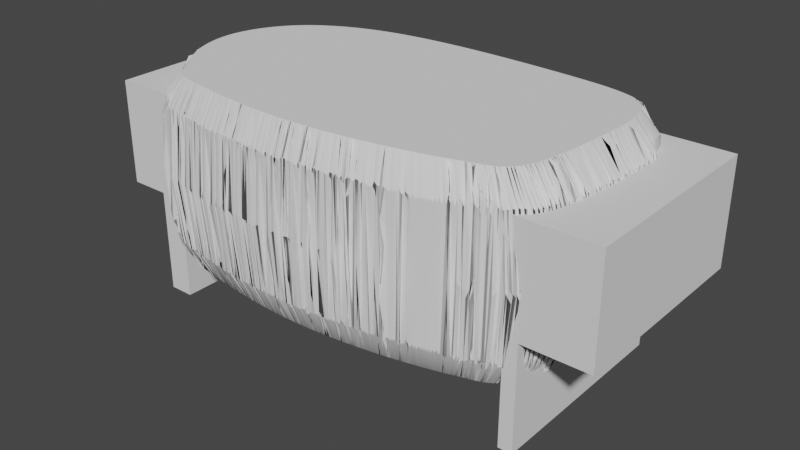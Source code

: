 # Source: Mountain.blend  (saved by Blender 3.5.10; exported with 4.5.12 LTS)
import bpy
from mathutils import Matrix  # noqa: F401  (used for matrix-valued properties, if any)

bpy.ops.wm.read_factory_settings(use_empty=True)
scene = bpy.context.scene
scene.name = 'Scene'

# ---- collections
col_collection = bpy.data.collections.new('Collection'); scene.collection.children.link(col_collection)

# ---- node groups
ng_auto_smooth = bpy.data.node_groups.new('Auto Smooth', 'GeometryNodeTree')
_s = ng_auto_smooth.interface.new_socket(name='Geometry', in_out='OUTPUT', socket_type='NodeSocketGeometry')
_s = ng_auto_smooth.interface.new_socket(name='Geometry', in_out='INPUT', socket_type='NodeSocketGeometry')
_s = ng_auto_smooth.interface.new_socket(name='Angle', in_out='INPUT', socket_type='NodeSocketFloat')
_s.subtype = 'ANGLE'
_s.min_value = 0.0
_s.max_value = 3.142
ng_auto_smooth.is_modifier = True
_N = ng_auto_smooth.nodes; _L = ng_auto_smooth.links
n0 = _N.new('NodeGroupOutput'); n0.name = 'Group Output'; n0.location = (480, -100)
n1 = _N.new('NodeGroupInput'); n1.name = 'Group Input'; n1.location = (-420, -300)
n2 = _N.new('NodeGroupInput'); n2.name = 'Group Input.001'; n2.location = (-60, -100)
n3 = _N.new('GeometryNodeSetShadeSmooth'); n3.name = 'Set Shade Smooth'; n3.location = (120, -100)
n3.domain = 'EDGE'
n4 = _N.new('GeometryNodeSetShadeSmooth'); n4.name = 'Set Shade Smooth.001'; n4.location = (300, -100)
n5 = _N.new('GeometryNodeInputMeshEdgeAngle'); n5.name = 'Edge Angle'; n5.location = (-420, -220)
n6 = _N.new('GeometryNodeInputEdgeSmooth'); n6.name = 'Is Edge Smooth'; n6.location = (-60, -160)
n7 = _N.new('GeometryNodeInputShadeSmooth'); n7.name = 'Is Face Smooth'; n7.location = (-240, -340)
n8 = _N.new('FunctionNodeBooleanMath'); n8.name = 'Boolean Math'; n8.location = (-60, -220)
n9 = _N.new('FunctionNodeCompare'); n9.name = 'Compare'; n9.location = (-240, -180)
n9.operation = 'LESS_EQUAL'
_L.new(n5.outputs[0], n9.inputs[0])
_L.new(n4.outputs[0], n0.inputs[0])
_L.new(n1.outputs[1], n9.inputs[1])
_L.new(n9.outputs[0], n8.inputs[0])
_L.new(n7.outputs[0], n8.inputs[1])
_L.new(n2.outputs[0], n3.inputs[0])
_L.new(n6.outputs[0], n3.inputs[1])
_L.new(n3.outputs[0], n4.inputs[0])
_L.new(n8.outputs[0], n3.inputs[2])
n0.is_active_output = True

# ---- world
world_world = bpy.data.worlds.new('World'); scene.world = world_world
world_world.use_nodes = True; world_world.node_tree.nodes.clear()
_N = world_world.node_tree.nodes; _L = world_world.node_tree.links
n0 = _N.new('ShaderNodeOutputWorld'); n0.name = 'World Output'; n0.location = (300, 300)
n1 = _N.new('ShaderNodeBackground'); n1.name = 'Background'; n1.location = (10, 300)
n1.inputs[0].default_value = (0.05088, 0.05088, 0.05088, 1.0)
_L.new(n1.outputs[0], n0.inputs[0])
n0.is_active_output = True
world_world.color = (0.05088, 0.05088, 0.05088)
world_world.use_sun_shadow = False
world_world.sun_shadow_jitter_overblur = 0.0

# ---- meshes
me_x = bpy.data.meshes.new('立方体')
me_x.from_pydata([(-23.89, -10.41, -10.55), (-23.89, -10.41, 10.55), (-23.89, -7.639, -10.55), (-23.89, -7.639, 10.55), (17.44, -10.41, -10.55), (17.44, -10.41, 10.55), (17.44, -7.639, -10.55), (17.44, -7.639, 10.55)], [], [(0, 1, 3, 2), (2, 3, 7, 6), (6, 7, 5, 4), (4, 5, 1, 0), (2, 6, 4, 0), (7, 3, 1, 5)])
_uv = me_x.uv_layers.new(name='UVマップ')
_uv.uv.foreach_set('vector', [0.375, 0.0, 0.625, 0.0, 0.625, 0.25, 0.375, 0.25, 0.375, 0.25, 0.625, 0.25, 0.625, 0.5, 0.375, 0.5, 0.375, 0.5, 0.625, 0.5, 0.625, 0.75, 0.375, 0.75, 0.375, 0.75, 0.625, 0.75, 0.625, 1.0, 0.375, 1.0, 0.125, 0.5, 0.375, 0.5, 0.375, 0.75, 0.125, 0.75, 0.625, 0.5, 0.875, 0.5, 0.875, 0.75, 0.625, 0.75])
me_x.update()
me_003 = bpy.data.meshes.new('立方体.003')
me_003.from_pydata([(-23.89, -2.175, -10.55), (-23.89, -2.175, 10.55), (-23.89, 2.866, -10.55), (-23.89, 2.866, 10.55), (17.44, -2.175, -10.55), (17.44, -2.175, 10.55), (17.44, 2.866, -10.55), (17.44, 2.866, 10.55)], [], [(0, 1, 3, 2), (2, 3, 7, 6), (6, 7, 5, 4), (4, 5, 1, 0), (2, 6, 4, 0), (7, 3, 1, 5)])
_uv = me_003.uv_layers.new(name='UVマップ')
_uv.uv.foreach_set('vector', [0.375, 0.0, 0.625, 0.0, 0.625, 0.25, 0.375, 0.25, 0.375, 0.25, 0.625, 0.25, 0.625, 0.5, 0.375, 0.5, 0.375, 0.5, 0.625, 0.5, 0.625, 0.75, 0.375, 0.75, 0.375, 0.75, 0.625, 0.75, 0.625, 1.0, 0.375, 1.0, 0.125, 0.5, 0.375, 0.5, 0.375, 0.75, 0.125, 0.75, 0.625, 0.5, 0.875, 0.5, 0.875, 0.75, 0.625, 0.75])
me_003.update()
me_006 = bpy.data.meshes.new('立方体.006')
me_006.from_pydata([(-23.89, -10.41, -10.55), (-23.89, -10.41, 10.55), (-23.89, 10.41, 10.55), (17.44, -10.41, -10.55), (17.44, -10.41, 10.55), (17.44, 10.41, 10.55), (-23.89, 4.427, -7.313), (-23.89, 4.805, -9.227), (-23.89, 4.523, -8.289), (-23.89, 4.523, -6.338), (-23.89, 5.879, -3.778), (-23.89, 5.262, -10.09), (-23.89, 5.262, -4.536), (-23.89, 5.638, -10.55), (-23.89, 4.805, -5.4), (-23.89, 8.072, -2.544), (-23.89, 7.557, -2.694), (-23.89, 7.105, -2.912), (-23.89, 9.292, -2.359), (-23.89, 9.206, -2.359), (-23.89, 9.126, -2.359), (-23.89, 9.055, -2.359), (-23.89, 8.523, -2.41), (-23.89, 8.997, -2.359), (-23.89, 10.24, -2.41), (-23.89, 9.767, -2.359), (-23.89, 10.41, -2.471), (-23.89, 9.472, -2.359), (-23.89, 9.382, -2.359), (-23.89, 9.558, -2.359), (-23.89, 9.638, -2.359), (-23.89, 9.709, -2.359), (-23.89, 6.629, -3.156), (11.26, 10.41, -2.451), (17.44, 10.41, -2.435), (17.44, 5.232, -4.536), (17.44, 5.853, -3.778), (17.44, 6.609, -3.156), (17.44, 7.515, -2.694), (17.44, 7.43, -2.735), (17.44, 8.404, -2.435), (17.44, 9.333, -2.322), (17.44, 9.319, -2.322), (17.44, 9.308, -2.322), (17.44, 8.489, -2.41), (17.44, 10.28, -2.41), (17.44, 9.456, -2.322), (17.44, 10.34, -2.435), (17.44, 10.36, -2.435), (17.44, 9.382, -2.322), (17.44, 9.365, -2.322), (17.44, 9.399, -2.322), (17.44, 9.416, -2.322), (17.44, 9.432, -2.322), (17.44, 9.445, -2.322), (17.44, 9.348, -2.322), (17.44, 4.391, -7.313), (17.44, 4.487, -8.289), (17.44, 4.487, -6.338), (17.44, 5.232, -10.09), (17.44, 5.608, -10.55), (17.44, 4.771, -9.227), (17.44, 4.771, -5.4)], [], [(13, 0, 1, 2, 26, 24, 25, 31, 30, 29, 27, 28, 18, 19, 20, 21, 23, 22, 15, 16, 17, 32, 10, 12, 14, 9, 6, 8, 7, 11), (26, 2, 5, 34, 33), (48, 34, 5, 4, 3, 60, 59, 61, 57, 56, 58, 62, 35, 36, 37, 39, 38, 40, 44, 43, 42, 41, 55, 50, 49, 51, 52, 53, 54, 46, 45, 47), (3, 4, 1, 0), (3, 0, 13, 60), (5, 2, 1, 4), (56, 6, 9, 58), (57, 8, 6, 56), (61, 7, 8, 57), (17, 39, 37, 32), (59, 11, 7, 61), (36, 10, 32, 37), (13, 11, 59, 60), (35, 12, 10, 36), (62, 14, 12, 35), (58, 9, 14, 62), (15, 40, 38, 16), (39, 17, 16, 38), (23, 43, 44, 22), (40, 15, 22, 44), (43, 23, 21, 42), (42, 21, 20, 41), (41, 20, 19, 55), (55, 19, 18, 50), (50, 18, 28, 49), (49, 28, 27, 51), (51, 27, 29, 52), (52, 29, 30, 53), (53, 30, 31, 54), (54, 31, 25, 46), (46, 25, 24, 45), (45, 24, 26, 33, 48, 47), (33, 34, 48)])
_uv = me_006.uv_layers.new(name='UVマップ')
_uv.uv.foreach_set('vector', [0.375, 0.1927, 0.375, 0.0, 0.625, 0.0, 0.625, 0.25, 0.4707, 0.25, 0.4715, 0.248, 0.472, 0.2423, 0.472, 0.2416, 0.4721, 0.2407, 0.4721, 0.2398, 0.4721, 0.2387, 0.4721, 0.2377, 0.4721, 0.2366, 0.4721, 0.2355, 0.4721, 0.2346, 0.472, 0.2337, 0.472, 0.233, 0.4715, 0.2274, 0.4699, 0.2219, 0.4681, 0.2157, 0.4655, 0.2103, 0.4626, 0.2046, 0.4552, 0.1956, 0.4463, 0.1882, 0.436, 0.1827, 0.4249, 0.1793, 0.4133, 0.1782, 0.4018, 0.1793, 0.3907, 0.1827, 0.3804, 0.1882, 0.4707, 0.25, 0.625, 0.25, 0.625, 0.5, 0.4711, 0.5, 0.471, 0.4626, 0.4712, 0.5006, 0.4711, 0.5, 0.625, 0.5, 0.625, 0.75, 0.375, 0.75, 0.375, 0.5577, 0.3804, 0.5622, 0.3907, 0.5677, 0.4018, 0.5711, 0.4133, 0.5723, 0.4249, 0.5711, 0.436, 0.5677, 0.4463, 0.5622, 0.4552, 0.5547, 0.4626, 0.5456, 0.4676, 0.5358, 0.4681, 0.5348, 0.4712, 0.5241, 0.4715, 0.5231, 0.4725, 0.5132, 0.4725, 0.5131, 0.4725, 0.5129, 0.4725, 0.5127, 0.4725, 0.5125, 0.4725, 0.5123, 0.4725, 0.5121, 0.4725, 0.5119, 0.4725, 0.5117, 0.4725, 0.5116, 0.4725, 0.5114, 0.4715, 0.5016, 0.4712, 0.5008, 0.375, 0.75, 0.625, 0.75, 0.625, 1.0, 0.375, 1.0, 0.375, 0.75, 0.125, 0.75, 0.125, 0.5573, 0.375, 0.5577, 0.625, 0.5, 0.875, 0.5, 0.875, 0.75, 0.625, 0.75, 0.4971, 0.5, 0.4852, 0.5, 0.4852, 0.5625, 0.4971, 0.5625, 0.4971, 0.4375, 0.4852, 0.4375, 0.4852, 0.5, 0.4971, 0.5, 0.4971, 0.375, 0.4852, 0.375, 0.4852, 0.4375, 0.4971, 0.4375, 0.4688, 0.8455, 0.4688, 0.8695, 0.4971, 0.8125, 0.4852, 0.8125, 0.4971, 0.3125, 0.4852, 0.3125, 0.4852, 0.375, 0.4971, 0.375, 0.4971, 0.75, 0.4852, 0.75, 0.4852, 0.8125, 0.4971, 0.8125, 0.4852, 0.2744, 0.4852, 0.3125, 0.4971, 0.3125, 0.4971, 0.2746, 0.4971, 0.6875, 0.4852, 0.6875, 0.4852, 0.75, 0.4971, 0.75, 0.4971, 0.625, 0.4852, 0.625, 0.4852, 0.6875, 0.4971, 0.6875, 0.4971, 0.5625, 0.4852, 0.5625, 0.4852, 0.625, 0.4971, 0.625, 0.4375, 0.908, 0.4375, 0.932, 0.466, 0.875, 0.454, 0.875, 0.4688, 0.8695, 0.4688, 0.8455, 0.454, 0.875, 0.466, 0.875, 0.4145, 0.9704, 0.4204, 0.9943, 0.4347, 0.9375, 0.4227, 0.9375, 0.4375, 0.932, 0.4375, 0.908, 0.4227, 0.9375, 0.4347, 0.9375, 0.3921, 0.9943, 0.398, 0.9704, 0.3832, 0.9704, 0.3892, 0.9943, 0.3608, 0.9943, 0.3668, 0.9704, 0.352, 0.9704, 0.3579, 0.9943, 0.3296, 0.9943, 0.3355, 0.9704, 0.3207, 0.9705, 0.3267, 0.9943, 0.2983, 0.9943, 0.3043, 0.9705, 0.2895, 0.9705, 0.2954, 0.9943, 0.2671, 0.9943, 0.273, 0.9705, 0.2582, 0.9705, 0.2642, 0.9943, 0.2358, 0.9943, 0.2418, 0.9705, 0.227, 0.9705, 0.2329, 0.9943, 0.2046, 0.9943, 0.2105, 0.9705, 0.1957, 0.9705, 0.2017, 0.9943, 0.1733, 0.9943, 0.1793, 0.9705, 0.1645, 0.9704, 0.1704, 0.9943, 0.1421, 0.9943, 0.148, 0.9704, 0.1332, 0.9704, 0.1392, 0.9943, 0.1108, 0.9943, 0.1168, 0.9704, 0.102, 0.9704, 0.1079, 0.9943, 0.07956, 0.9943, 0.08554, 0.9704, 0.07726, 0.9375, 0.06526, 0.9375, 0.06526, 0.9375, 0.07726, 0.9375, 0.07174, 0.9265, 0.0625, 0.9284, 0.0625, 0.932, 0.06302, 0.933, 0.0625, 0.9284, 0.0609, 0.9288, 0.0625, 0.932])
me_006.update()
me_007 = bpy.data.meshes.new('立方体.007')
me_007.from_pydata([(-23.89, -10.41, 10.55), (-23.89, 10.41, -10.55), (-23.89, 10.41, 10.55), (17.44, -10.41, 10.55), (17.44, 10.41, -10.55), (17.44, 10.41, 10.55), (-23.89, -6.75, -1.96), (-23.89, -6.824, -1.96), (-23.89, -6.889, -1.96), (-23.89, -6.943, -1.96), (-23.89, -6.983, -1.96), (-23.89, -7.519, -2.014), (-23.89, -5.227, -2.139), (-23.89, -5.276, -2.138), (-23.89, -4.69, -2.299), (-23.89, -5.216, -2.139), (-23.89, -3.833, -2.761), (-23.89, -6.504, -1.96), (-23.89, -6.587, -1.96), (-23.89, -6.424, -1.96), (-23.89, -6.35, -1.96), (-23.89, -6.285, -1.96), (-23.89, -6.231, -1.96), (-23.89, -6.191, -1.96), (-23.89, -5.655, -2.014), (-23.89, -6.67, -1.96), (-23.89, -3.081, -10.45), (-23.89, -3.196, -10.55), (-23.89, -3.081, -3.383), (-23.89, -2.006, -8.831), (-23.89, -2.006, -5.005), (-23.89, -1.629, -6.918), (-23.89, -1.724, -7.894), (-23.89, -1.724, -5.943), (-23.89, -2.465, -9.696), (-23.89, -2.465, -4.14), (17.44, -7.569, -2.022), (17.44, -6.587, -1.921), (17.44, -6.593, -1.921), (17.44, -6.598, -1.921), (17.44, -6.603, -1.921), (17.44, -6.608, -1.921), (17.44, -6.611, -1.921), (17.44, -6.614, -1.921), (17.44, -7.542, -2.014), (17.44, -6.581, -1.921), (17.44, -6.576, -1.921), (17.44, -6.571, -1.921), (17.44, -6.566, -1.921), (17.44, -6.563, -1.921), (17.44, -6.56, -1.921), (17.44, -5.632, -2.014), (17.44, -5.608, -2.022), (17.44, -5.604, -2.022), (17.44, -4.675, -2.299), (17.44, -5.585, -2.023), (17.44, -3.053, -10.45), (17.44, -3.17, -10.55), (17.44, -3.053, -3.383), (17.44, -3.811, -2.761), (17.44, -1.97, -5.005), (17.44, -1.59, -6.918), (17.44, -1.686, -7.894), (17.44, -1.686, -5.943), (17.44, -2.432, -9.696), (17.44, -1.97, -8.831), (17.44, -2.432, -4.14), (-23.89, -10.41, -0.1185), (-23.89, -10.17, -0.1921), (-23.89, -9.31, -0.6541), (-23.89, -8.558, -1.276), (-23.89, -7.942, -2.034), (-23.89, -7.895, -2.124), (17.44, -10.41, -0.1139), (17.44, -10.15, -0.1921), (17.44, -9.288, -0.6541), (17.44, -8.531, -1.276), (17.44, -7.868, -2.111), (17.44, -7.909, -2.034), (-17.75, -7.891, -2.121)], [], [(67, 0, 2, 1, 27, 26, 34, 29, 32, 31, 33, 30, 35, 28, 16, 14, 15, 12, 13, 24, 23, 22, 21, 20, 19, 17, 18, 25, 6, 7, 8, 9, 10, 11, 72, 71, 70, 69, 68), (1, 2, 5, 4), (78, 77, 36, 44, 43, 42, 41, 40, 39, 38, 37, 45, 46, 47, 48, 49, 50, 51, 52, 53, 55, 54, 59, 58, 66, 60, 63, 61, 62, 65, 64, 56, 57, 4, 5, 3, 73, 74, 75, 76), (73, 3, 0, 67), (27, 1, 4, 57), (5, 2, 0, 3), (79, 36, 77), (10, 43, 44, 11), (72, 11, 44, 36, 79), (43, 10, 9, 42), (42, 9, 8, 41), (41, 8, 7, 40), (40, 7, 6, 39), (39, 6, 25, 38), (38, 25, 18, 37), (37, 18, 17, 45), (45, 17, 19, 46), (46, 19, 20, 47), (47, 20, 21, 48), (48, 21, 22, 49), (49, 22, 23, 50), (50, 23, 24, 51), (51, 24, 13, 12, 53, 52), (31, 32, 62, 61), (55, 53, 12, 15, 14, 54), (32, 29, 65, 62), (54, 14, 16, 59), (29, 34, 64, 65), (59, 16, 28, 58), (34, 26, 56, 64), (28, 35, 66, 58), (57, 56, 26, 27), (35, 30, 60, 66), (30, 33, 63, 60), (33, 31, 61, 63), (67, 68, 74, 73), (69, 75, 74, 68), (75, 69, 70, 76), (70, 71, 78, 76), (79, 77, 78, 71, 72)])
_uv = me_007.uv_layers.new(name='UVマップ')
_uv.uv.foreach_set('vector', [0.4986, 0.0, 0.625, 0.0, 0.625, 0.25, 0.375, 0.25, 0.375, 0.08662, 0.3761, 0.088, 0.3851, 0.0954, 0.3954, 0.1009, 0.4065, 0.1043, 0.418, 0.1054, 0.4296, 0.1043, 0.4407, 0.1009, 0.4509, 0.0954, 0.4599, 0.088, 0.4673, 0.07898, 0.4728, 0.06868, 0.4747, 0.06237, 0.4747, 0.06223, 0.4747, 0.06164, 0.4761, 0.0571, 0.4768, 0.05066, 0.4768, 0.05017, 0.4768, 0.04953, 0.4768, 0.04875, 0.4768, 0.04786, 0.4768, 0.0469, 0.4768, 0.0459, 0.4768, 0.0449, 0.4768, 0.04394, 0.4768, 0.04306, 0.4768, 0.04227, 0.4768, 0.04163, 0.4768, 0.04115, 0.4761, 0.03471, 0.4748, 0.0302, 0.4759, 0.02963, 0.4849, 0.02223, 0.4922, 0.01321, 0.4977, 0.002913, 0.375, 0.25, 0.625, 0.25, 0.625, 0.5, 0.375, 0.5, 0.4759, 0.72, 0.475, 0.7195, 0.476, 0.7159, 0.4761, 0.7156, 0.4772, 0.7044, 0.4772, 0.7044, 0.4772, 0.7043, 0.4772, 0.7043, 0.4772, 0.7042, 0.4772, 0.7042, 0.4772, 0.7041, 0.4772, 0.704, 0.4772, 0.704, 0.4772, 0.7039, 0.4772, 0.7039, 0.4772, 0.7038, 0.4772, 0.7038, 0.4761, 0.6926, 0.476, 0.6923, 0.476, 0.6923, 0.476, 0.6921, 0.4728, 0.6811, 0.4673, 0.6708, 0.4599, 0.6617, 0.4509, 0.6542, 0.4407, 0.6487, 0.4296, 0.6452, 0.418, 0.6441, 0.4065, 0.6452, 0.3954, 0.6487, 0.3851, 0.6542, 0.3761, 0.6617, 0.375, 0.6631, 0.375, 0.5, 0.625, 0.5, 0.625, 0.75, 0.4987, 0.75, 0.4977, 0.7469, 0.4922, 0.7365, 0.4849, 0.7274, 0.4987, 0.75, 0.625, 0.75, 0.625, 1.0, 0.4986, 1.0, 0.125, 0.6634, 0.125, 0.5, 0.375, 0.5, 0.375, 0.6631, 0.625, 0.5, 0.875, 0.5, 0.875, 0.75, 0.625, 0.75, 0.4688, 0.9139, 0.4688, 0.9357, 0.4785, 0.9162, 0.4463, 0.9725, 0.4527, 0.9981, 0.4679, 0.9375, 0.4551, 0.9375, 0.4671, 0.9135, 0.4551, 0.9375, 0.4679, 0.9375, 0.4688, 0.9357, 0.4688, 0.9139, 0.4223, 0.9981, 0.4287, 0.9725, 0.415, 0.9726, 0.4214, 0.9981, 0.3911, 0.9981, 0.3975, 0.9726, 0.3838, 0.9726, 0.3902, 0.9981, 0.3598, 0.9981, 0.3662, 0.9726, 0.3525, 0.9727, 0.3589, 0.9981, 0.3286, 0.9981, 0.335, 0.9727, 0.3213, 0.9727, 0.3277, 0.9981, 0.2973, 0.9981, 0.3037, 0.9727, 0.2901, 0.9727, 0.2964, 0.9981, 0.2661, 0.9981, 0.2724, 0.9727, 0.2588, 0.9727, 0.2652, 0.9981, 0.2348, 0.9981, 0.2412, 0.9727, 0.2276, 0.9727, 0.2339, 0.9981, 0.2036, 0.9981, 0.2099, 0.9727, 0.1963, 0.9727, 0.2027, 0.9981, 0.1723, 0.9981, 0.1787, 0.9727, 0.165, 0.9727, 0.1714, 0.9981, 0.1411, 0.9981, 0.1475, 0.9727, 0.1338, 0.9726, 0.1402, 0.9981, 0.1098, 0.9981, 0.1162, 0.9726, 0.1025, 0.9726, 0.1089, 0.9981, 0.07859, 0.9981, 0.08498, 0.9726, 0.07126, 0.9725, 0.07766, 0.9981, 0.04734, 0.9981, 0.05374, 0.9725, 0.04494, 0.9375, 0.03213, 0.9375, 0.03213, 0.9375, 0.04494, 0.9375, 0.03282, 0.9132, 0.03125, 0.9101, 0.03125, 0.9357, 0.03135, 0.9359, 0.01365, 0.5, 0.01365, 0.4375, 0.0009298, 0.4375, 0.0009296, 0.5, 0.03058, 0.9344, 0.03125, 0.9357, 0.03125, 0.9101, 0.03088, 0.9094, 0.01373, 0.875, 0.0009352, 0.875, 0.01365, 0.4375, 0.01366, 0.375, 0.0009303, 0.375, 0.0009298, 0.4375, 0.0009352, 0.875, 0.01373, 0.875, 0.01371, 0.8125, 0.0009336, 0.8125, 0.01366, 0.375, 0.01367, 0.3125, 0.0009311, 0.3125, 0.0009303, 0.375, 0.0009336, 0.8125, 0.01371, 0.8125, 0.01369, 0.75, 0.0009323, 0.75, 0.01367, 0.3125, 0.01369, 0.25, 0.0009323, 0.25, 0.0009311, 0.3125, 0.01369, 0.75, 0.01367, 0.6875, 0.0009311, 0.6875, 0.0009323, 0.75, 0.0009324, 0.2404, 0.0009323, 0.25, 0.01369, 0.25, 0.01369, 0.2404, 0.01367, 0.6875, 0.01366, 0.625, 0.0009303, 0.625, 0.0009311, 0.6875, 0.01366, 0.625, 0.01365, 0.5625, 0.0009298, 0.5625, 0.0009303, 0.625, 0.01365, 0.5625, 0.01365, 0.5, 0.0009296, 0.5, 0.0009298, 0.5625, 0.02164, 0.8909, 0.01373, 0.875, 0.0009352, 0.875, 0.009178, 0.8918, 0.01371, 0.8125, 0.0009336, 0.8125, 0.0009352, 0.875, 0.01373, 0.875, 0.0009336, 0.8125, 0.01371, 0.8125, 0.01369, 0.75, 0.0009323, 0.75, 0.01369, 0.75, 0.01367, 0.6875, 0.0009311, 0.6875, 0.0009323, 0.75, 0.01178, 0.6812, 0.0009314, 0.6819, 0.0009311, 0.6875, 0.01367, 0.6875, 0.01367, 0.6811])
me_007.update()
me_008 = bpy.data.meshes.new('立方体.008')
me_008.from_pydata([(-23.89, -10.41, 10.55), (-23.89, 10.41, 10.55), (17.44, -10.41, 10.55), (17.44, 10.41, 10.55), (-23.89, 6.058, -0.6541), (-23.89, 8.416, 0.1463), (-23.89, 7.88, 0.09244), (-23.89, 7.452, -0.03225), (-23.89, 6.915, -0.1921), (-23.89, 5.306, -1.276), (-23.89, 9.744, 0.09244), (-23.89, 10.12, -0.0318), (-23.89, 10.17, -0.03225), (-23.89, 10.41, -0.1011), (-23.89, 10.18, -0.03255), (-23.89, 9.114, 0.1464), (-23.89, 9.049, 0.1465), (-23.89, 9.168, 0.1464), (-23.89, 9.208, 0.1463), (-23.89, 8.895, 0.1466), (-23.89, 8.812, 0.1466), (-23.89, 8.975, 0.1465), (-23.89, 8.729, 0.1466), (-23.89, 8.649, 0.1465), (-23.89, 8.575, 0.1465), (-23.89, 8.51, 0.1464), (-23.89, 8.456, 0.1464), (17.44, 10.41, -0.09656), (17.44, 5.279, -1.276), (17.44, 6.9, -0.1921), (17.44, 7.829, 0.08445), (17.44, 6.036, -0.6541), (17.44, 8.796, 0.1857), (17.44, 8.791, 0.1857), (17.44, 8.788, 0.1856), (17.44, 8.785, 0.1856), (17.44, 7.857, 0.09244), (17.44, 9.791, 0.08448), (17.44, 9.795, 0.08445), (17.44, 9.767, 0.09244), (17.44, 9.814, 0.08393), (17.44, 8.806, 0.1857), (17.44, 8.801, 0.1857), (17.44, 8.812, 0.1857), (17.44, 8.818, 0.1857), (17.44, 8.823, 0.1857), (17.44, 8.828, 0.1857), (17.44, 8.833, 0.1857), (17.44, 8.836, 0.1856), (17.44, 8.839, 0.1856), (-23.89, -3.147, -2.034), (-23.89, -0.9218, -0.1921), (-23.89, -0.3844, -0.03225), (-23.89, -1.779, -0.6541), (-23.89, 0.8924, 0.1466), (-23.89, 0.8124, 0.1465), (-23.89, 0.7385, 0.1465), (-23.89, 0.6734, 0.1464), (-23.89, 0.6198, 0.1464), (-23.89, 0.5796, 0.1463), (-23.89, 0.04312, 0.09244), (-23.89, -2.53, -1.276), (-23.89, 0.9755, 0.1466), (-23.89, 1.059, 0.1466), (-23.89, 1.139, 0.1465), (-23.89, 1.213, 0.1465), (-23.89, 1.278, 0.1464), (-23.89, 2.286, -0.0318), (-23.89, 1.371, 0.1463), (-23.89, 1.331, 0.1464), (-23.89, 1.908, 0.09244), (-23.89, 2.335, -0.03225), (-23.89, 2.873, -0.1921), (-23.89, 2.347, -0.03255), (-23.89, 4.893, -1.784), (-23.89, 4.481, -1.276), (-23.89, 3.73, -0.6541), (17.44, -3.179, -2.034), (17.44, -1.801, -0.6541), (17.44, -0.007047, 0.08445), (17.44, -0.9368, -0.1921), (17.44, 0.02036, 0.09244), (17.44, -2.558, -1.276), (17.44, 0.9866, 0.1857), (17.44, 0.9812, 0.1857), (17.44, 0.9755, 0.1857), (17.44, 0.9698, 0.1857), (17.44, 0.9644, 0.1857), (17.44, 0.9594, 0.1857), (17.44, 0.9549, 0.1857), (17.44, 0.9513, 0.1856), (17.44, 0.9485, 0.1856), (17.44, 1.978, 0.08393), (17.44, 1.958, 0.08445), (17.44, 1.955, 0.08448), (17.44, 1.931, 0.09244), (17.44, 0.9961, 0.1857), (17.44, 0.9917, 0.1857), (17.44, 0.9997, 0.1856), (17.44, 1.002, 0.1856), (17.44, 3.752, -0.6541), (17.44, 4.509, -1.276), (17.44, 2.888, -0.1921), (17.44, 4.894, -1.745), (-23.89, -10.41, -1.592), (-23.89, -9.784, -1.075), (-23.89, -8.389, -0.4536), (-23.89, -8.927, -0.6134), (-23.89, -7.267, -0.2748), (-23.89, -7.332, -0.2749), (-23.89, -7.385, -0.2749), (-23.89, -7.425, -0.275), (-23.89, -7.962, -0.3289), (-23.89, -6.097, -0.3289), (-23.89, -6.634, -0.275), (-23.89, -5.719, -0.4531), (-23.89, -5.67, -0.4536), (-23.89, -5.132, -0.6134), (-23.89, -5.658, -0.4539), (-23.89, -7.113, -0.2748), (-23.89, -7.193, -0.2748), (-23.89, -7.03, -0.2748), (-23.89, -6.946, -0.2748), (-23.89, -6.866, -0.2748), (-23.89, -6.792, -0.2748), (-23.89, -6.727, -0.2749), (-23.89, -6.674, -0.2749), (-23.89, -4.275, -1.075), (-23.89, -3.188, -2.112), (-23.89, -3.524, -1.697), (17.44, -9.806, -1.075), (17.44, -10.41, -1.571), (17.44, -7.985, -0.3289), (17.44, -8.012, -0.3369), (17.44, -7.056, -0.2357), (17.44, -8.942, -0.6134), (17.44, -7.054, -0.2357), (17.44, -7.05, -0.2357), (17.44, -7.046, -0.2357), (17.44, -6.074, -0.3289), (17.44, -7.003, -0.2357), (17.44, -6.05, -0.3368), (17.44, -6.047, -0.3369), (17.44, -5.117, -0.6134), (17.44, -6.027, -0.3374), (17.44, -7.035, -0.2357), (17.44, -7.041, -0.2357), (17.44, -7.03, -0.2357), (17.44, -7.024, -0.2357), (17.44, -7.018, -0.2357), (17.44, -7.013, -0.2357), (17.44, -7.009, -0.2357), (17.44, -7.005, -0.2357), (17.44, -4.253, -1.075), (17.44, -3.196, -2.064), (17.44, -3.496, -1.697)], [], [(11, 10, 18, 17, 15, 16, 21, 19, 20, 22, 23, 24, 25, 26, 5, 6, 7, 8, 4, 9, 74, 75, 76, 72, 73, 71, 67, 70, 68, 69, 66, 65, 64, 63, 62, 54, 55, 56, 57, 58, 59, 60, 52, 51, 53, 61, 50, 128, 129, 127, 117, 118, 116, 115, 113, 114, 126, 125, 124, 123, 122, 121, 119, 120, 108, 109, 110, 111, 112, 106, 107, 105, 104, 0, 1, 13, 14, 12), (13, 1, 3, 27), (37, 38, 40, 27, 3, 2, 131, 130, 135, 133, 132, 134, 136, 137, 138, 146, 145, 147, 148, 149, 150, 151, 152, 140, 139, 141, 142, 144, 143, 153, 155, 154, 77, 82, 78, 80, 79, 81, 91, 90, 89, 88, 87, 86, 85, 84, 83, 97, 96, 98, 99, 95, 94, 93, 92, 102, 100, 101, 103, 28, 31, 29, 30, 36, 35, 34, 33, 32, 42, 41, 43, 44, 45, 46, 47, 48, 49, 39), (131, 2, 0, 104), (3, 1, 0, 2), (7, 30, 29, 8), (31, 4, 8, 29), (28, 9, 4, 31), (74, 9, 28, 103), (5, 35, 36, 6), (30, 7, 6, 36), (35, 5, 26, 34), (34, 26, 25, 33), (33, 25, 24, 32), (32, 24, 23, 42), (42, 23, 22, 41), (41, 22, 20, 43), (43, 20, 19, 44), (44, 19, 21, 45), (45, 21, 16, 46), (46, 16, 15, 47), (47, 15, 17, 48), (48, 17, 18, 49), (49, 18, 10, 39), (38, 37, 39), (38, 39, 10, 11, 12), (40, 38, 12, 14, 13, 27), (52, 79, 80, 51), (78, 53, 51, 80), (82, 61, 53, 78), (77, 50, 61, 82), (128, 50, 77, 154), (60, 59, 91, 81), (79, 52, 60, 81), (91, 59, 58, 90), (90, 58, 57, 89), (89, 57, 56, 88), (88, 56, 55, 87), (87, 55, 54, 86), (62, 85, 86, 54), (85, 62, 63, 84), (84, 63, 64, 83), (83, 64, 65, 97), (97, 65, 66, 96), (96, 66, 69, 98), (98, 69, 68, 99), (99, 68, 70, 95), (94, 95, 70, 67, 71, 93), (92, 93, 71, 73, 72, 102), (102, 72, 76, 100), (100, 76, 75, 101), (103, 101, 75, 74), (106, 133, 135, 107), (130, 105, 107, 135), (104, 105, 130, 131), (111, 134, 132, 112), (133, 106, 112, 132), (134, 111, 110, 136), (136, 110, 109, 137), (137, 109, 108, 138), (138, 108, 120, 146), (146, 120, 119, 145), (145, 119, 121, 147), (147, 121, 122, 148), (148, 122, 123, 149), (149, 123, 124, 150), (150, 124, 125, 151), (151, 125, 126, 152), (152, 126, 114, 140), (140, 114, 113, 139), (141, 139, 113, 115, 116, 142), (144, 142, 116, 117, 143), (116, 118, 117), (143, 117, 127, 153), (153, 127, 129, 155), (154, 155, 129, 128)])
_uv = me_008.uv_layers.new(name='UVマップ')
_uv.uv.foreach_set('vector', [0.4996, 0.2466, 0.5011, 0.242, 0.5017, 0.2356, 0.5017, 0.2351, 0.5017, 0.2344, 0.5017, 0.2337, 0.5017, 0.2328, 0.5017, 0.2318, 0.5017, 0.2308, 0.5017, 0.2298, 0.5017, 0.2289, 0.5017, 0.228, 0.5017, 0.2272, 0.5017, 0.2265, 0.5017, 0.2261, 0.5011, 0.2196, 0.4996, 0.2145, 0.4977, 0.208, 0.4922, 0.1977, 0.4849, 0.1887, 0.4789, 0.1838, 0.4849, 0.1788, 0.4922, 0.1698, 0.4977, 0.1595, 0.4996, 0.1532, 0.4996, 0.153, 0.4996, 0.1525, 0.5011, 0.1479, 0.5017, 0.1415, 0.5017, 0.141, 0.5017, 0.1403, 0.5017, 0.1396, 0.5017, 0.1387, 0.5017, 0.1377, 0.5017, 0.1367, 0.5017, 0.1357, 0.5017, 0.1348, 0.5017, 0.1339, 0.5017, 0.1331, 0.5017, 0.1324, 0.5017, 0.132, 0.5011, 0.1255, 0.4996, 0.1204, 0.4977, 0.1139, 0.4922, 0.1036, 0.4849, 0.09462, 0.4759, 0.08721, 0.475, 0.08671, 0.4799, 0.08269, 0.4873, 0.07366, 0.4927, 0.06337, 0.4946, 0.05705, 0.4946, 0.05692, 0.4946, 0.05633, 0.4961, 0.05178, 0.4967, 0.04534, 0.4967, 0.04486, 0.4967, 0.04421, 0.4967, 0.04343, 0.4967, 0.04255, 0.4967, 0.04159, 0.4967, 0.04059, 0.4967, 0.03959, 0.4967, 0.03863, 0.4967, 0.03774, 0.4967, 0.03696, 0.4967, 0.03632, 0.4967, 0.03583, 0.4961, 0.02939, 0.4946, 0.02426, 0.4927, 0.0178, 0.4873, 0.007511, 0.4811, 0.0, 0.625, 0.0, 0.625, 0.25, 0.4988, 0.25, 0.4996, 0.2473, 0.4996, 0.2471, 0.4988, 0.25, 0.625, 0.25, 0.625, 0.5, 0.4989, 0.5, 0.501, 0.5074, 0.501, 0.5074, 0.501, 0.5071, 0.4989, 0.5, 0.625, 0.5, 0.625, 0.75, 0.4814, 0.75, 0.4873, 0.7428, 0.4927, 0.7324, 0.496, 0.7212, 0.4961, 0.7209, 0.4972, 0.7097, 0.4972, 0.7097, 0.4972, 0.7097, 0.4972, 0.7096, 0.4972, 0.7095, 0.4972, 0.7095, 0.4972, 0.7094, 0.4972, 0.7093, 0.4972, 0.7093, 0.4972, 0.7092, 0.4972, 0.7092, 0.4972, 0.7091, 0.4972, 0.7091, 0.4961, 0.6979, 0.496, 0.6977, 0.496, 0.6976, 0.496, 0.6974, 0.4927, 0.6864, 0.4873, 0.6761, 0.4799, 0.667, 0.4755, 0.6634, 0.4759, 0.6632, 0.4849, 0.6557, 0.4922, 0.6466, 0.4977, 0.6362, 0.501, 0.6251, 0.5011, 0.6248, 0.5022, 0.6136, 0.5022, 0.6136, 0.5022, 0.6135, 0.5022, 0.6135, 0.5022, 0.6134, 0.5022, 0.6134, 0.5022, 0.6133, 0.5022, 0.6132, 0.5022, 0.6132, 0.5022, 0.6131, 0.5022, 0.613, 0.5022, 0.613, 0.5022, 0.613, 0.5011, 0.6018, 0.501, 0.6015, 0.501, 0.6015, 0.501, 0.6012, 0.4977, 0.5903, 0.4922, 0.5799, 0.4849, 0.5709, 0.4793, 0.5662, 0.4849, 0.5616, 0.4922, 0.5525, 0.4977, 0.5421, 0.501, 0.531, 0.5011, 0.5307, 0.5022, 0.5195, 0.5022, 0.5195, 0.5022, 0.5194, 0.5022, 0.5194, 0.5022, 0.5193, 0.5022, 0.5193, 0.5022, 0.5192, 0.5022, 0.5191, 0.5022, 0.519, 0.5022, 0.519, 0.5022, 0.5189, 0.5022, 0.5189, 0.5022, 0.5189, 0.5011, 0.5077, 0.4814, 0.75, 0.625, 0.75, 0.625, 1.0, 0.4811, 1.0, 0.625, 0.5, 0.875, 0.5, 0.875, 0.75, 0.625, 0.75, 0.4688, 0.9101, 0.4688, 0.9357, 0.4991, 0.875, 0.4863, 0.875, 0.4991, 0.8125, 0.4863, 0.8125, 0.4863, 0.875, 0.4991, 0.875, 0.4991, 0.75, 0.4863, 0.75, 0.4863, 0.8125, 0.4991, 0.8125, 0.4863, 0.7081, 0.4863, 0.75, 0.4991, 0.75, 0.4991, 0.7113, 0.4463, 0.9725, 0.4527, 0.9981, 0.4679, 0.9375, 0.4551, 0.9375, 0.4688, 0.9357, 0.4688, 0.9101, 0.4551, 0.9375, 0.4679, 0.9375, 0.4223, 0.9981, 0.4287, 0.9725, 0.415, 0.9726, 0.4214, 0.9981, 0.3911, 0.9981, 0.3975, 0.9726, 0.3838, 0.9726, 0.3902, 0.9981, 0.3598, 0.9981, 0.3662, 0.9726, 0.3525, 0.9727, 0.3589, 0.9981, 0.3286, 0.9981, 0.335, 0.9727, 0.3213, 0.9727, 0.3277, 0.9981, 0.2973, 0.9981, 0.3037, 0.9727, 0.2901, 0.9727, 0.2964, 0.9981, 0.2661, 0.9981, 0.2724, 0.9727, 0.2588, 0.9727, 0.2652, 0.9981, 0.2348, 0.9981, 0.2412, 0.9727, 0.2276, 0.9727, 0.2339, 0.9981, 0.2036, 0.9981, 0.2099, 0.9727, 0.1963, 0.9727, 0.2027, 0.9981, 0.1723, 0.9981, 0.1787, 0.9727, 0.165, 0.9727, 0.1714, 0.9981, 0.1411, 0.9981, 0.1475, 0.9727, 0.1338, 0.9726, 0.1402, 0.9981, 0.1098, 0.9981, 0.1162, 0.9726, 0.1025, 0.9726, 0.1089, 0.9981, 0.07859, 0.9981, 0.08498, 0.9726, 0.07126, 0.9725, 0.07766, 0.9981, 0.04734, 0.9981, 0.05374, 0.9725, 0.04494, 0.9375, 0.03213, 0.9375, 0.03125, 0.9357, 0.03135, 0.9359, 0.03213, 0.9375, 0.03125, 0.9357, 0.03213, 0.9375, 0.04494, 0.9375, 0.03282, 0.9132, 0.03125, 0.9101, 0.03058, 0.9344, 0.03125, 0.9357, 0.03125, 0.9101, 0.03088, 0.9094, 0.0235, 0.8946, 0.01102, 0.8956, 0.4688, 0.9101, 0.4688, 0.9357, 0.4991, 0.875, 0.4863, 0.875, 0.4991, 0.8125, 0.4863, 0.8125, 0.4863, 0.875, 0.4991, 0.875, 0.4991, 0.75, 0.4863, 0.75, 0.4863, 0.8125, 0.4991, 0.8125, 0.4991, 0.6875, 0.4863, 0.6875, 0.4863, 0.75, 0.4991, 0.75, 0.4863, 0.6818, 0.4863, 0.6875, 0.4991, 0.6875, 0.4991, 0.6853, 0.4551, 0.9375, 0.4463, 0.9725, 0.4527, 0.9981, 0.4679, 0.9375, 0.4688, 0.9357, 0.4688, 0.9101, 0.4551, 0.9375, 0.4679, 0.9375, 0.4223, 0.9981, 0.4287, 0.9725, 0.415, 0.9726, 0.4214, 0.9981, 0.3911, 0.9981, 0.3975, 0.9726, 0.3838, 0.9726, 0.3902, 0.9981, 0.3598, 0.9981, 0.3662, 0.9726, 0.3525, 0.9727, 0.3589, 0.9981, 0.3286, 0.9981, 0.335, 0.9727, 0.3213, 0.9727, 0.3277, 0.9981, 0.2973, 0.9981, 0.3037, 0.9727, 0.2901, 0.9727, 0.2964, 0.9981, 0.2588, 0.9727, 0.2652, 0.9981, 0.2661, 0.9981, 0.2724, 0.9727, 0.2348, 0.9981, 0.2412, 0.9727, 0.2276, 0.9727, 0.2339, 0.9981, 0.2036, 0.9981, 0.2099, 0.9727, 0.1963, 0.9727, 0.2027, 0.9981, 0.1723, 0.9981, 0.1787, 0.9727, 0.165, 0.9727, 0.1714, 0.9981, 0.1411, 0.9981, 0.1475, 0.9727, 0.1338, 0.9726, 0.1402, 0.9981, 0.1098, 0.9981, 0.1162, 0.9726, 0.1025, 0.9726, 0.1089, 0.9981, 0.07859, 0.9981, 0.08498, 0.9726, 0.07126, 0.9725, 0.07766, 0.9981, 0.04734, 0.9981, 0.05374, 0.9725, 0.04494, 0.9375, 0.03213, 0.9375, 0.03135, 0.9359, 0.03213, 0.9375, 0.04494, 0.9375, 0.03282, 0.9132, 0.03125, 0.9101, 0.03125, 0.9357, 0.03058, 0.9344, 0.03125, 0.9357, 0.03125, 0.9101, 0.03088, 0.9094, 0.01373, 0.875, 0.0009352, 0.875, 0.0009352, 0.875, 0.01373, 0.875, 0.01371, 0.8125, 0.0009336, 0.8125, 0.0009336, 0.8125, 0.01371, 0.8125, 0.01369, 0.75, 0.0009323, 0.75, 0.0009317, 0.7113, 0.0009323, 0.75, 0.01369, 0.75, 0.01368, 0.7083, 0.4688, 0.9101, 0.4688, 0.9357, 0.4991, 0.875, 0.4863, 0.875, 0.4991, 0.8125, 0.4863, 0.8125, 0.4863, 0.875, 0.4991, 0.875, 0.4863, 0.7605, 0.4863, 0.8125, 0.4991, 0.8125, 0.4991, 0.7627, 0.4463, 0.9725, 0.4527, 0.9981, 0.4679, 0.9375, 0.4551, 0.9375, 0.4688, 0.9357, 0.4688, 0.9101, 0.4551, 0.9375, 0.4679, 0.9375, 0.4223, 0.9981, 0.4287, 0.9725, 0.415, 0.9726, 0.4214, 0.9981, 0.3911, 0.9981, 0.3975, 0.9726, 0.3838, 0.9726, 0.3902, 0.9981, 0.3598, 0.9981, 0.3662, 0.9726, 0.3525, 0.9727, 0.3589, 0.9981, 0.3286, 0.9981, 0.335, 0.9727, 0.3213, 0.9727, 0.3277, 0.9981, 0.2973, 0.9981, 0.3037, 0.9727, 0.2901, 0.9727, 0.2964, 0.9981, 0.2661, 0.9981, 0.2724, 0.9727, 0.2588, 0.9727, 0.2652, 0.9981, 0.2348, 0.9981, 0.2412, 0.9727, 0.2276, 0.9727, 0.2339, 0.9981, 0.2036, 0.9981, 0.2099, 0.9727, 0.1963, 0.9727, 0.2027, 0.9981, 0.1723, 0.9981, 0.1787, 0.9727, 0.165, 0.9727, 0.1714, 0.9981, 0.1411, 0.9981, 0.1475, 0.9727, 0.1338, 0.9726, 0.1402, 0.9981, 0.1098, 0.9981, 0.1162, 0.9726, 0.1025, 0.9726, 0.1089, 0.9981, 0.07859, 0.9981, 0.08498, 0.9726, 0.07126, 0.9725, 0.07766, 0.9981, 0.04734, 0.9981, 0.05374, 0.9725, 0.04494, 0.9375, 0.03213, 0.9375, 0.03135, 0.9359, 0.03213, 0.9375, 0.04494, 0.9375, 0.03282, 0.9132, 0.03125, 0.9101, 0.03125, 0.9357, 0.03058, 0.9344, 0.03125, 0.9357, 0.03125, 0.9101, 0.01373, 0.875, 0.0009352, 0.875, 0.03125, 0.9101, 0.03088, 0.9094, 0.01373, 0.875, 0.0009352, 0.875, 0.01373, 0.875, 0.01371, 0.8125, 0.0009336, 0.8125, 0.0009336, 0.8125, 0.01371, 0.8125, 0.01369, 0.75, 0.0009323, 0.75, 0.0009319, 0.7198, 0.0009323, 0.75, 0.01369, 0.75, 0.01368, 0.716])
me_008.update()
me_009 = bpy.data.meshes.new('立方体.009')
me_009.from_pydata([(-23.89, -10.41, 10.55), (-23.89, 10.41, 10.55), (17.44, -10.41, 10.55), (17.44, 10.41, 10.55), (-23.89, 1.45, -0.9037), (-23.89, 0.8337, -1.661), (-23.89, 3.059, 0.1801), (-23.89, 3.597, 0.3402), (-23.89, 4.873, 0.5188), (-23.89, 4.793, 0.5188), (-23.89, 4.72, 0.5188), (-23.89, 4.655, 0.5187), (-23.89, 4.601, 0.5187), (-23.89, 4.561, 0.5186), (-23.89, 4.024, 0.4646), (-23.89, 2.202, -0.2819), (-23.89, 6.266, 0.3407), (-23.89, 5.889, 0.4646), (-23.89, 5.351, 0.5186), (-23.89, 6.327, 0.3399), (-23.89, 6.315, 0.3402), (-23.89, 6.854, 0.1801), (-23.89, 5.039, 0.5188), (-23.89, 4.956, 0.5188), (-23.89, 5.119, 0.5188), (-23.89, 5.193, 0.5188), (-23.89, 5.258, 0.5187), (-23.89, 5.311, 0.5187), (-23.89, 9.079, -1.661), (-23.89, 8.462, -0.9037), (-23.89, 9.537, -2.526), (-23.89, 7.711, -0.2819), (17.44, 1.423, -0.9037), (17.44, 2.18, -0.2819), (17.44, 4.937, 0.558), (17.44, 4.933, 0.558), (17.44, 3.975, 0.4571), (17.44, 4.931, 0.558), (17.44, 4.001, 0.4646), (17.44, 3.044, 0.1801), (17.44, 5.911, 0.4646), (17.44, 4.982, 0.558), (17.44, 5.934, 0.4571), (17.44, 5.937, 0.4571), (17.44, 4.976, 0.558), (17.44, 4.972, 0.558), (17.44, 4.979, 0.558), (17.44, 4.962, 0.558), (17.44, 4.956, 0.558), (17.44, 4.967, 0.558), (17.44, 4.951, 0.558), (17.44, 4.946, 0.558), (17.44, 4.941, 0.558), (17.44, 7.733, -0.2819), (17.44, 8.49, -0.9037), (17.44, 9.573, -2.526), (17.44, 9.111, -1.661), (17.44, 6.869, 0.1801), (17.44, 5.957, 0.4566), (17.44, 0.8011, -1.661), (-23.89, -8.098, -1.947), (-23.89, -5.873, -0.1059), (-23.89, -5.335, 0.05419), (-23.89, -6.73, -0.568), (-23.89, -7.482, -1.19), (-23.89, -3.581, 0.2326), (-23.89, -3.621, 0.2326), (-23.89, -2.666, 0.05463), (-23.89, -3.043, 0.1786), (-23.89, -2.617, 0.05419), (-23.89, -2.605, 0.05388), (-23.89, -1.221, -0.568), (-23.89, -2.078, -0.1059), (-23.89, -3.893, 0.2328), (-23.89, -3.976, 0.2328), (-23.89, -3.813, 0.2328), (-23.89, -3.739, 0.2328), (-23.89, -3.674, 0.2327), (-23.89, -4.059, 0.2328), (-23.89, -4.139, 0.2328), (-23.89, -4.212, 0.2328), (-23.89, -4.277, 0.2327), (-23.89, -4.331, 0.2326), (-23.89, -4.371, 0.2326), (-23.89, -4.908, 0.1786), (-23.89, 0.1468, -1.947), (-23.89, -0.4699, -1.19), (-23.89, 0.4137, -2.454), (17.44, -8.131, -1.947), (17.44, -5.888, -0.1059), (17.44, -4.957, 0.1711), (17.44, -6.752, -0.568), (17.44, -7.509, -1.19), (17.44, -2.995, 0.1711), (17.44, -2.998, 0.1711), (17.44, -2.975, 0.1705), (17.44, -3.95, 0.272), (17.44, -3.953, 0.272), (17.44, -3.02, 0.1786), (17.44, -1.199, -0.568), (17.44, -2.063, -0.1059), (17.44, -3.97, 0.272), (17.44, -3.976, 0.272), (17.44, -3.965, 0.272), (17.44, -3.96, 0.272), (17.44, -3.956, 0.272), (17.44, -3.981, 0.272), (17.44, -3.986, 0.272), (17.44, -3.991, 0.272), (17.44, -3.995, 0.272), (17.44, -3.999, 0.272), (17.44, -4.001, 0.272), (17.44, -4.931, 0.1786), (17.44, -0.4421, -1.19), (17.44, 0.1794, -1.947), (17.44, 0.4138, -2.386), (-23.89, -8.462, -2.633), (-23.89, -10.41, -2.633), (-23.89, 9.569, -2.633), (-23.89, 10.41, -2.633), (17.44, 10.41, -2.633), (17.44, 9.606, -2.633), (17.44, -10.41, -2.633), (17.44, -8.497, -2.633)], [], [(20, 16, 17, 18, 27, 26, 25, 24, 22, 23, 8, 9, 10, 11, 12, 13, 14, 7, 6, 15, 4, 5, 87, 85, 86, 71, 72, 70, 69, 67, 68, 65, 66, 77, 76, 75, 73, 74, 78, 79, 80, 81, 82, 83, 84, 62, 61, 63, 64, 60, 116, 117, 0, 1, 21, 19), (30, 28, 29, 31, 21, 1, 119, 118), (119, 1, 3, 120), (120, 3, 57, 53, 54, 56, 55, 121), (94, 93, 95, 100, 99, 113, 114, 115, 59, 32, 33, 39, 36, 38, 37, 35, 34, 52, 51, 50, 48, 47, 49, 45, 44, 46, 41, 40, 42, 43, 58, 57, 3, 2, 122, 123, 88, 92, 91, 89, 90, 112, 111, 110, 109, 108, 107, 106, 102, 101, 103, 104, 105, 97, 96, 98), (122, 2, 0, 117), (3, 1, 0, 2), (7, 36, 39, 6), (33, 15, 6, 39), (32, 4, 15, 33), (59, 5, 4, 32), (87, 5, 59, 115), (13, 37, 38, 14), (36, 7, 14, 38), (37, 13, 12, 35), (35, 12, 11, 34), (34, 11, 10, 52), (52, 10, 9, 51), (51, 9, 8, 50), (50, 8, 23, 48), (48, 23, 22, 47), (47, 22, 24, 49), (49, 24, 25, 45), (45, 25, 26, 44), (44, 26, 27, 46), (46, 27, 18, 41), (41, 18, 17, 40), (43, 42, 40), (40, 17, 16, 20, 43), (57, 58, 43, 20, 21), (20, 19, 21), (57, 21, 31, 53), (53, 31, 29, 54), (29, 28, 56, 54), (28, 30, 55, 56), (121, 55, 30, 118), (62, 90, 89, 61), (91, 63, 61, 89), (92, 64, 63, 91), (88, 60, 64, 92), (60, 88, 123, 116), (83, 111, 112, 84), (90, 62, 84, 112), (111, 83, 82, 110), (110, 82, 81, 109), (109, 81, 80, 108), (108, 80, 79, 107), (107, 79, 78, 106), (106, 78, 74, 102), (102, 74, 73, 101), (101, 73, 75, 103), (103, 75, 76, 104), (104, 76, 77, 105), (105, 77, 66, 97), (97, 66, 65, 96), (96, 65, 68, 98), (94, 98, 68, 67, 69, 93), (95, 93, 69, 70, 72, 100), (100, 72, 71, 99), (99, 71, 86, 113), (86, 85, 114, 113), (115, 114, 85, 87), (119, 120, 121, 118), (122, 117, 116, 123)])
_uv = me_009.uv_layers.new(name='UVマップ')
_uv.uv.foreach_set('vector', [0.504, 0.2008, 0.504, 0.2002, 0.5055, 0.1957, 0.5061, 0.1893, 0.5061, 0.1888, 0.5061, 0.1881, 0.5061, 0.1874, 0.5061, 0.1865, 0.5061, 0.1855, 0.5061, 0.1845, 0.5061, 0.1835, 0.5061, 0.1826, 0.5061, 0.1817, 0.5061, 0.1809, 0.5061, 0.1803, 0.5061, 0.1798, 0.5055, 0.1733, 0.504, 0.1682, 0.5021, 0.1617, 0.4967, 0.1514, 0.4893, 0.1424, 0.4803, 0.135, 0.4709, 0.13, 0.4769, 0.1268, 0.4859, 0.1194, 0.4933, 0.1103, 0.4987, 0.1, 0.5006, 0.09372, 0.5006, 0.09358, 0.5006, 0.09299, 0.5021, 0.08846, 0.5028, 0.082, 0.5028, 0.08152, 0.5028, 0.08088, 0.5028, 0.0801, 0.5028, 0.07921, 0.5028, 0.07825, 0.5028, 0.07726, 0.5028, 0.07626, 0.5028, 0.0753, 0.5028, 0.07442, 0.5028, 0.07364, 0.5028, 0.073, 0.5028, 0.07251, 0.5021, 0.06606, 0.5006, 0.06094, 0.4987, 0.05447, 0.4933, 0.04418, 0.4859, 0.03516, 0.4769, 0.02775, 0.4688, 0.02339, 0.4688, 0.0, 0.625, 0.0, 0.625, 0.25, 0.5021, 0.2073, 0.504, 0.201, 0.4701, 0.2395, 0.4803, 0.234, 0.4893, 0.2266, 0.4967, 0.2176, 0.5021, 0.2073, 0.625, 0.25, 0.4688, 0.25, 0.4688, 0.2399, 0.4688, 0.25, 0.625, 0.25, 0.625, 0.5, 0.4688, 0.5, 0.4688, 0.5, 0.625, 0.5, 0.5021, 0.5425, 0.4967, 0.5321, 0.4893, 0.5231, 0.4803, 0.5156, 0.4701, 0.51, 0.4688, 0.5097, 0.502, 0.661, 0.502, 0.661, 0.502, 0.6607, 0.4987, 0.6498, 0.4933, 0.6394, 0.4859, 0.6303, 0.4769, 0.6228, 0.4717, 0.62, 0.4803, 0.6154, 0.4893, 0.6079, 0.4967, 0.5988, 0.5021, 0.5884, 0.5054, 0.5773, 0.5055, 0.577, 0.5066, 0.5658, 0.5066, 0.5658, 0.5066, 0.5657, 0.5066, 0.5657, 0.5066, 0.5656, 0.5066, 0.5655, 0.5066, 0.5655, 0.5066, 0.5654, 0.5066, 0.5654, 0.5066, 0.5653, 0.5066, 0.5652, 0.5066, 0.5652, 0.5066, 0.5652, 0.5055, 0.554, 0.5054, 0.5537, 0.5054, 0.5537, 0.5054, 0.5535, 0.5021, 0.5425, 0.625, 0.5, 0.625, 0.75, 0.4688, 0.75, 0.4688, 0.727, 0.4769, 0.7226, 0.4859, 0.7152, 0.4933, 0.7061, 0.4987, 0.6957, 0.502, 0.6845, 0.5021, 0.6842, 0.5032, 0.673, 0.5032, 0.673, 0.5032, 0.673, 0.5032, 0.6729, 0.5032, 0.6729, 0.5032, 0.6728, 0.5032, 0.6727, 0.5032, 0.6727, 0.5032, 0.6726, 0.5032, 0.6726, 0.5032, 0.6725, 0.5032, 0.6725, 0.5032, 0.6724, 0.5021, 0.6613, 0.4688, 0.75, 0.625, 0.75, 0.625, 1.0, 0.4688, 1.0, 0.625, 0.5, 0.875, 0.5, 0.875, 0.75, 0.625, 0.75, 0.4688, 0.9102, 0.4688, 0.9358, 0.4991, 0.875, 0.4863, 0.875, 0.4991, 0.8125, 0.4863, 0.8125, 0.4863, 0.875, 0.4991, 0.875, 0.4991, 0.75, 0.4863, 0.75, 0.4863, 0.8125, 0.4991, 0.8125, 0.4991, 0.6875, 0.4864, 0.6875, 0.4863, 0.75, 0.4991, 0.75, 0.4864, 0.6302, 0.4864, 0.6875, 0.4991, 0.6875, 0.4991, 0.6351, 0.4463, 0.9726, 0.4527, 0.9982, 0.4679, 0.9375, 0.4551, 0.9375, 0.4688, 0.9358, 0.4688, 0.9102, 0.4551, 0.9375, 0.4679, 0.9375, 0.4223, 0.9982, 0.4287, 0.9726, 0.415, 0.9726, 0.4214, 0.9982, 0.3911, 0.9982, 0.3975, 0.9726, 0.3838, 0.9727, 0.3902, 0.9982, 0.3598, 0.9982, 0.3662, 0.9727, 0.3526, 0.9727, 0.3589, 0.9982, 0.3286, 0.9982, 0.3349, 0.9727, 0.3213, 0.9727, 0.3277, 0.9982, 0.2973, 0.9982, 0.3037, 0.9727, 0.2901, 0.9728, 0.2964, 0.9982, 0.2661, 0.9982, 0.2724, 0.9728, 0.2588, 0.9728, 0.2652, 0.9982, 0.2348, 0.9982, 0.2412, 0.9728, 0.2276, 0.9728, 0.2339, 0.9982, 0.2036, 0.9982, 0.2099, 0.9728, 0.1963, 0.9727, 0.2027, 0.9982, 0.1723, 0.9982, 0.1787, 0.9727, 0.1651, 0.9727, 0.1714, 0.9982, 0.1411, 0.9982, 0.1474, 0.9727, 0.1338, 0.9727, 0.1402, 0.9982, 0.1098, 0.9982, 0.1162, 0.9727, 0.1025, 0.9726, 0.1089, 0.9982, 0.07857, 0.9982, 0.08496, 0.9726, 0.07127, 0.9726, 0.07768, 0.9982, 0.04732, 0.9982, 0.05373, 0.9726, 0.04492, 0.9375, 0.03208, 0.9375, 0.03125, 0.9358, 0.03135, 0.936, 0.03208, 0.9375, 0.03208, 0.9375, 0.04492, 0.9375, 0.03282, 0.9133, 0.03125, 0.9102, 0.03125, 0.9358, 0.000887, 0.875, 0.03058, 0.9345, 0.03125, 0.9358, 0.03125, 0.9102, 0.0137, 0.875, 0.03125, 0.9102, 0.03087, 0.9094, 0.0137, 0.875, 0.000887, 0.875, 0.0137, 0.875, 0.01368, 0.8125, 0.0008855, 0.8125, 0.0008855, 0.8125, 0.01368, 0.8125, 0.01366, 0.75, 0.0008842, 0.75, 0.01366, 0.75, 0.01364, 0.6875, 0.0008832, 0.6875, 0.0008842, 0.75, 0.01364, 0.6875, 0.01363, 0.625, 0.0008824, 0.625, 0.0008832, 0.6875, 0.0008823, 0.6179, 0.0008824, 0.625, 0.01363, 0.625, 0.01363, 0.6179, 0.4688, 0.9102, 0.4688, 0.9358, 0.4991, 0.875, 0.4863, 0.875, 0.4991, 0.8125, 0.4863, 0.8125, 0.4863, 0.875, 0.4991, 0.875, 0.4991, 0.75, 0.4863, 0.75, 0.4863, 0.8125, 0.4991, 0.8125, 0.4991, 0.6875, 0.4864, 0.6875, 0.4863, 0.75, 0.4991, 0.75, 0.4864, 0.6875, 0.4991, 0.6875, 0.4991, 0.6379, 0.4864, 0.6379, 0.4463, 0.9726, 0.4527, 0.9982, 0.4679, 0.9375, 0.4551, 0.9375, 0.4688, 0.9358, 0.4688, 0.9102, 0.4551, 0.9375, 0.4679, 0.9375, 0.4223, 0.9982, 0.4287, 0.9726, 0.415, 0.9726, 0.4214, 0.9982, 0.3911, 0.9982, 0.3975, 0.9726, 0.3838, 0.9727, 0.3902, 0.9982, 0.3598, 0.9982, 0.3662, 0.9727, 0.3526, 0.9727, 0.3589, 0.9982, 0.3286, 0.9982, 0.3349, 0.9727, 0.3213, 0.9727, 0.3277, 0.9982, 0.2973, 0.9982, 0.3037, 0.9727, 0.2901, 0.9728, 0.2964, 0.9982, 0.2661, 0.9982, 0.2724, 0.9728, 0.2588, 0.9728, 0.2652, 0.9982, 0.2348, 0.9982, 0.2412, 0.9728, 0.2276, 0.9728, 0.2339, 0.9982, 0.2036, 0.9982, 0.2099, 0.9728, 0.1963, 0.9727, 0.2027, 0.9982, 0.1723, 0.9982, 0.1787, 0.9727, 0.1651, 0.9727, 0.1714, 0.9982, 0.1411, 0.9982, 0.1474, 0.9727, 0.1338, 0.9727, 0.1402, 0.9982, 0.1098, 0.9982, 0.1162, 0.9727, 0.1025, 0.9726, 0.1089, 0.9982, 0.07857, 0.9982, 0.08496, 0.9726, 0.07127, 0.9726, 0.07768, 0.9982, 0.04732, 0.9982, 0.05373, 0.9726, 0.04492, 0.9375, 0.03208, 0.9375, 0.03135, 0.936, 0.03208, 0.9375, 0.04492, 0.9375, 0.03282, 0.9133, 0.03125, 0.9102, 0.03125, 0.9358, 0.03058, 0.9345, 0.03125, 0.9358, 0.03125, 0.9102, 0.03087, 0.9094, 0.0137, 0.875, 0.000887, 0.875, 0.000887, 0.875, 0.0137, 0.875, 0.01368, 0.8125, 0.0008855, 0.8125, 0.0008855, 0.8125, 0.01368, 0.8125, 0.01366, 0.75, 0.0008842, 0.75, 0.01366, 0.75, 0.01364, 0.6875, 0.0008832, 0.6875, 0.0008842, 0.75, 0.000883, 0.6558, 0.0008832, 0.6875, 0.01364, 0.6875, 0.01364, 0.6511, 0.7847, 0.6367, 0.7847, 0.5127, 0.7817, 0.5127, 0.7815, 0.6367, 0.7054, 0.5127, 0.7054, 0.6367, 0.7128, 0.6367, 0.7127, 0.5127])
me_009.update()
me_010 = bpy.data.meshes.new('立方体.010')
me_010.from_pydata([(-23.89, -10.41, 10.55), (-23.89, 10.41, 10.55), (17.44, -10.41, 10.55), (17.44, 10.41, 10.55), (-23.89, 5.183, 0.3932), (-23.89, 4.725, -0.4713), (-23.89, 7.993, 2.385), (-23.89, 7.477, 2.235), (-23.89, 7.025, 2.016), (-23.89, 6.55, 1.773), (-23.89, 5.799, 1.151), (-23.89, 8.976, 2.57), (-23.89, 8.918, 2.57), (-23.89, 8.444, 2.519), (-23.89, 10.16, 2.519), (-23.89, 9.687, 2.57), (-23.89, 10.41, 2.429), (-23.89, 9.479, 2.57), (-23.89, 9.392, 2.57), (-23.89, 9.559, 2.57), (-23.89, 9.629, 2.57), (-23.89, 9.302, 2.57), (-23.89, 9.213, 2.57), (-23.89, 9.126, 2.57), (-23.89, 9.046, 2.57), (1.362, 10.41, 2.452), (17.44, 10.41, 2.47), (17.44, 5.152, 0.3932), (17.44, 4.691, -0.4713), (17.44, 7.435, 2.235), (17.44, 7.351, 2.194), (17.44, 8.325, 2.494), (17.44, 6.53, 1.773), (17.44, 5.773, 1.151), (17.44, 10.2, 2.519), (17.44, 10.26, 2.494), (17.44, 10.28, 2.494), (17.44, 10.33, 2.494), (17.44, 9.352, 2.607), (17.44, 9.337, 2.607), (17.44, 9.366, 2.607), (17.44, 9.377, 2.607), (17.44, 9.32, 2.607), (17.44, 9.302, 2.607), (17.44, 9.285, 2.607), (17.44, 9.268, 2.607), (17.44, 9.253, 2.607), (17.44, 9.239, 2.607), (17.44, 9.228, 2.607), (17.44, 8.409, 2.519), (-23.89, -1.033, 0.2124), (-23.89, -0.518, 0.3627), (-23.89, 0.4072, 0.5474), (-23.89, -0.06676, 0.4969), (-23.89, 0.4652, 0.5475), (-23.89, 0.5355, 0.5475), (-23.89, 0.7019, 0.5476), (-23.89, 0.6154, 0.5476), (-23.89, 2.102, 0.3627), (-23.89, 2.017, 0.3631), (-23.89, 2.617, 0.2124), (-23.89, 2.132, 0.3625), (-23.89, 1.177, 0.5474), (-23.89, 1.119, 0.5475), (-23.89, 1.65, 0.4969), (-23.89, 3.544, -0.2497), (-23.89, 2.993, -0.004859), (-23.89, 3.069, -0.005911), (-23.89, 3.09, -0.006753), (-23.89, 0.7919, 0.5476), (-23.89, 0.8818, 0.5476), (-23.89, 0.9683, 0.5476), (-23.89, 1.048, 0.5475), (-23.89, 4.295, -0.8715), (-23.89, 4.521, -1.151), (17.44, -0.1014, 0.4969), (17.44, -0.1858, 0.4718), (17.44, -1.075, 0.2124), (17.44, 0.8259, 0.5842), (17.44, 0.8092, 0.5842), (17.44, 0.7919, 0.5842), (17.44, 0.7745, 0.5842), (17.44, 0.7578, 0.5842), (17.44, 0.7424, 0.5842), (17.44, 0.7288, 0.5842), (17.44, 0.7176, 0.5842), (17.44, 1.77, 0.4718), (17.44, 1.754, 0.4719), (17.44, 2.659, 0.2124), (17.44, 1.821, 0.4714), (17.44, 1.685, 0.4969), (17.44, 0.8661, 0.5842), (17.44, 3.565, -0.2497), (17.44, 2.78, 0.1701), (17.44, 2.729, 0.1717), (17.44, 2.743, 0.1715), (17.44, 0.8549, 0.5842), (17.44, 0.8414, 0.5842), (17.44, 4.321, -0.8715), (17.44, 4.503, -1.094), (-23.89, -10.4, -2.284), (-23.89, -10.3, -1.308), (-23.89, -10.02, -0.3702), (-23.89, -9.563, 0.4943), (-23.89, -8.947, 1.252), (-23.89, -7.269, 2.336), (-23.89, -7.721, 2.118), (-23.89, -8.196, 1.874), (-23.89, -6.754, 2.486), (-23.89, -6.302, 2.62), (-23.89, -5.828, 2.671), (-23.89, -5.77, 2.671), (-23.89, -5.7, 2.671), (-23.89, -5.62, 2.671), (-23.89, -5.534, 2.671), (-23.89, -5.444, 2.671), (-23.89, -5.117, 2.671), (-23.89, -5.267, 2.671), (-23.89, -5.354, 2.671), (-23.89, -5.187, 2.671), (-23.89, -4.585, 2.62), (-23.89, -5.059, 2.671), (-23.89, -4.218, 2.487), (-23.89, -4.104, 2.486), (-23.89, -4.134, 2.486), (-23.89, -3.618, 2.336), (-23.89, -3.146, 2.117), (-23.89, -3.166, 2.118), (-23.89, -2.691, 1.874), (-23.89, -3.243, 2.119), (-23.89, -1.324, 0.4943), (-23.89, -1.147, 0.1573), (-23.89, -1.94, 1.252), (17.44, -1.914, 1.252), (17.44, -1.294, 0.4943), (17.44, -2.671, 1.874), (17.44, -1.13, 0.1861), (17.44, -3.506, 2.295), (17.44, -3.577, 2.336), (17.44, -3.456, 2.294), (17.44, -3.492, 2.295), (17.44, -4.482, 2.595), (17.44, -4.55, 2.62), (17.44, -4.414, 2.595), (17.44, -4.466, 2.595), (17.44, -5.507, 2.708), (17.44, -5.518, 2.708), (17.44, -5.461, 2.708), (17.44, -5.478, 2.708), (17.44, -5.493, 2.708), (17.44, -5.444, 2.708), (17.44, -5.41, 2.708), (17.44, -5.426, 2.708), (17.44, -5.394, 2.708), (17.44, -5.381, 2.708), (17.44, -5.369, 2.708), (17.44, -6.337, 2.62), (17.44, -10.34, -1.308), (17.44, -10.41, -2.023), (17.44, -10.05, -0.3702), (17.44, -9.594, 0.4943), (17.44, -8.973, 1.252), (17.44, -6.421, 2.595), (17.44, -7.311, 2.336), (17.44, -7.395, 2.295), (17.44, -8.217, 1.874), (-11.3, -10.41, -2.284), (-23.89, -10.38, -2.441), (-23.89, -10.4, -2.435), (-23.89, -10.41, -2.434), (5.173, -10.41, -2.432), (-14.67, -10.39, -2.435)], [], [(122, 120, 121, 116, 119, 117, 118, 115, 114, 113, 112, 111, 110, 109, 108, 105, 106, 107, 104, 103, 102, 101, 100, 167, 168, 169, 0, 1, 16, 14, 15, 20, 19, 17, 18, 21, 22, 23, 24, 11, 12, 13, 6, 7, 8, 9, 10, 4, 5, 74, 73, 65, 68, 67, 66, 60, 61, 58, 59, 64, 62, 63, 72, 71, 70, 69, 56, 57, 55, 54, 52, 53, 51, 50, 131, 130, 132, 128, 126, 127, 129, 125, 123, 124), (16, 1, 3, 26, 25), (87, 86, 89, 88, 94, 95, 93, 92, 98, 99, 28, 27, 33, 32, 30, 29, 31, 49, 48, 47, 46, 45, 44, 43, 42, 39, 38, 40, 41, 34, 35, 36, 37, 26, 3, 2, 158, 157, 159, 160, 161, 165, 164, 163, 162, 156, 146, 145, 149, 148, 147, 150, 152, 151, 153, 154, 155, 142, 141, 144, 143, 138, 137, 140, 139, 135, 133, 134, 136, 77, 76, 75, 85, 84, 83, 82, 81, 80, 79, 78, 97, 96, 91, 90), (169, 170, 166, 158, 2, 0), (3, 1, 0, 2), (8, 30, 32, 9), (33, 10, 9, 32), (27, 4, 10, 33), (28, 5, 4, 27), (5, 28, 99, 74), (6, 31, 29, 7), (30, 8, 7, 29), (12, 48, 49, 13), (31, 6, 13, 49), (48, 12, 11, 47), (47, 11, 24, 46), (46, 24, 23, 45), (45, 23, 22, 44), (44, 22, 21, 43), (43, 21, 18, 42), (42, 18, 17, 39), (39, 17, 19, 38), (38, 19, 20, 40), (40, 20, 15, 41), (41, 15, 14, 34), (35, 34, 14, 16, 25, 36), (26, 37, 36, 25), (51, 76, 77, 50), (50, 77, 136, 131), (75, 53, 52, 85), (76, 51, 53, 75), (85, 52, 54, 84), (84, 54, 55, 83), (57, 82, 83, 55), (82, 57, 56, 81), (81, 56, 69, 80), (80, 69, 70, 79), (79, 70, 71, 78), (78, 71, 72, 97), (97, 72, 63, 96), (96, 63, 62, 91), (91, 62, 64, 90), (64, 59, 58, 86, 87, 90), (89, 86, 58, 61, 60, 88), (94, 88, 60, 66, 67, 95), (93, 95, 67, 68, 65, 92), (73, 98, 92, 65), (99, 98, 73, 74), (158, 166, 100, 101, 157), (171, 167, 100, 166, 170), (106, 164, 165, 107), (161, 104, 107, 165), (160, 103, 104, 161), (159, 102, 103, 160), (157, 101, 102, 159), (108, 162, 163, 105), (164, 106, 105, 163), (109, 110, 146, 156), (109, 156, 162, 108), (111, 145, 146, 110), (145, 111, 112, 149), (149, 112, 113, 148), (148, 113, 114, 147), (147, 114, 115, 150), (150, 115, 118, 152), (152, 118, 117, 151), (151, 117, 119, 153), (153, 119, 116, 154), (154, 116, 121, 155), (121, 120, 142, 155), (141, 142, 120, 122, 124, 144), (144, 124, 123, 125, 138, 143), (137, 138, 125, 129, 127, 140), (140, 127, 126, 128, 135, 139), (135, 128, 132, 133), (132, 130, 134, 133), (136, 134, 130, 131), (170, 169, 168, 171), (171, 168, 167)])
_uv = me_010.uv_layers.new(name='UVマップ')
_uv.uv.foreach_set('vector', [0.5295, 0.07435, 0.531, 0.06994, 0.5316, 0.06425, 0.5316, 0.06355, 0.5316, 0.06271, 0.5316, 0.06175, 0.5316, 0.06071, 0.5316, 0.05963, 0.5316, 0.05855, 0.5316, 0.05751, 0.5316, 0.05655, 0.5316, 0.05571, 0.5316, 0.05501, 0.531, 0.04932, 0.5295, 0.0439, 0.5277, 0.03771, 0.5251, 0.03229, 0.5222, 0.02658, 0.5148, 0.01756, 0.5059, 0.01016, 0.4956, 0.004663, 0.4845, 0.001277, 0.4729, 0.0001339, 0.4711, 0.0003189, 0.4711, 0.0001225, 0.4712, 0.0, 0.625, 0.0, 0.625, 0.25, 0.5288, 0.25, 0.5298, 0.247, 0.5304, 0.2413, 0.5304, 0.2406, 0.5304, 0.2398, 0.5304, 0.2388, 0.5304, 0.2378, 0.5304, 0.2367, 0.5304, 0.2356, 0.5304, 0.2346, 0.5304, 0.2336, 0.5304, 0.2328, 0.5304, 0.2321, 0.5298, 0.2264, 0.5283, 0.221, 0.5265, 0.2148, 0.5239, 0.2094, 0.521, 0.2037, 0.5136, 0.1946, 0.5047, 0.1872, 0.4944, 0.1817, 0.4864, 0.1793, 0.4897, 0.1766, 0.497, 0.1676, 0.4999, 0.1621, 0.4999, 0.1619, 0.4999, 0.1609, 0.5025, 0.1564, 0.5043, 0.1506, 0.5043, 0.1502, 0.5043, 0.1492, 0.5059, 0.1448, 0.5065, 0.1391, 0.5065, 0.1384, 0.5065, 0.1376, 0.5065, 0.1366, 0.5065, 0.1356, 0.5065, 0.1345, 0.5065, 0.1334, 0.5065, 0.1324, 0.5065, 0.1314, 0.5065, 0.1306, 0.5065, 0.1299, 0.5059, 0.1242, 0.5043, 0.1188, 0.5025, 0.1126, 0.5019, 0.1112, 0.5059, 0.1091, 0.5148, 0.1017, 0.5222, 0.09268, 0.5251, 0.08723, 0.5251, 0.08698, 0.5251, 0.08606, 0.5277, 0.08155, 0.5295, 0.07572, 0.5295, 0.07536, 0.5288, 0.25, 0.625, 0.25, 0.625, 0.5, 0.5293, 0.5, 0.529, 0.4027, 0.5056, 0.6039, 0.5056, 0.6038, 0.5056, 0.6031, 0.5025, 0.5931, 0.502, 0.5922, 0.502, 0.5921, 0.502, 0.5916, 0.497, 0.5822, 0.4897, 0.5731, 0.487, 0.5709, 0.4944, 0.5687, 0.5047, 0.5631, 0.5136, 0.5557, 0.521, 0.5466, 0.526, 0.5367, 0.5265, 0.5357, 0.5296, 0.525, 0.5298, 0.524, 0.5309, 0.5142, 0.5309, 0.514, 0.5309, 0.5139, 0.5309, 0.5137, 0.5309, 0.5135, 0.5309, 0.5133, 0.5309, 0.5131, 0.5309, 0.5129, 0.5309, 0.5127, 0.5309, 0.5125, 0.5309, 0.5124, 0.5298, 0.5026, 0.5296, 0.5017, 0.5296, 0.5016, 0.5295, 0.5009, 0.5293, 0.5, 0.625, 0.5, 0.625, 0.75, 0.476, 0.75, 0.4845, 0.7492, 0.4956, 0.7457, 0.5059, 0.7402, 0.5148, 0.7328, 0.5222, 0.7237, 0.5272, 0.7138, 0.5277, 0.7128, 0.5307, 0.7021, 0.531, 0.7011, 0.5321, 0.6913, 0.5321, 0.6911, 0.5321, 0.691, 0.5321, 0.6908, 0.5321, 0.6906, 0.5321, 0.6904, 0.5321, 0.6902, 0.5321, 0.69, 0.5321, 0.6898, 0.5321, 0.6896, 0.5321, 0.6895, 0.531, 0.6796, 0.5308, 0.6788, 0.5307, 0.6786, 0.5307, 0.678, 0.5277, 0.6679, 0.5272, 0.6671, 0.5272, 0.6669, 0.5272, 0.6665, 0.5222, 0.6571, 0.5148, 0.648, 0.5059, 0.6405, 0.5022, 0.6386, 0.5025, 0.6379, 0.5056, 0.6272, 0.5059, 0.6262, 0.5069, 0.6164, 0.5069, 0.6162, 0.5069, 0.6161, 0.5069, 0.6159, 0.5069, 0.6157, 0.5069, 0.6155, 0.5069, 0.6153, 0.5069, 0.6151, 0.5069, 0.6149, 0.5069, 0.6147, 0.5069, 0.6146, 0.5059, 0.6048, 0.4712, 1.0, 0.4712, 0.8242, 0.4729, 0.9239, 0.476, 0.75, 0.625, 0.75, 0.625, 1.0, 0.625, 0.5, 0.875, 0.5, 0.875, 0.75, 0.625, 0.75, 0.4688, 0.8455, 0.4688, 0.8695, 0.4971, 0.8125, 0.4852, 0.8125, 0.4971, 0.75, 0.4852, 0.75, 0.4852, 0.8125, 0.4971, 0.8125, 0.4971, 0.6875, 0.4852, 0.6875, 0.4852, 0.75, 0.4971, 0.75, 0.4971, 0.625, 0.4852, 0.625, 0.4852, 0.6875, 0.4971, 0.6875, 0.4852, 0.625, 0.4971, 0.625, 0.4971, 0.5835, 0.4852, 0.5797, 0.4375, 0.908, 0.4375, 0.932, 0.466, 0.875, 0.454, 0.875, 0.4688, 0.8695, 0.4688, 0.8455, 0.454, 0.875, 0.466, 0.875, 0.4145, 0.9704, 0.4204, 0.9943, 0.4347, 0.9375, 0.4227, 0.9375, 0.4375, 0.932, 0.4375, 0.908, 0.4227, 0.9375, 0.4347, 0.9375, 0.3921, 0.9943, 0.398, 0.9704, 0.3832, 0.9704, 0.3892, 0.9943, 0.3608, 0.9943, 0.3668, 0.9704, 0.352, 0.9704, 0.3579, 0.9943, 0.3296, 0.9943, 0.3355, 0.9704, 0.3207, 0.9705, 0.3267, 0.9943, 0.2983, 0.9943, 0.3043, 0.9705, 0.2895, 0.9705, 0.2954, 0.9943, 0.2671, 0.9943, 0.273, 0.9705, 0.2582, 0.9705, 0.2642, 0.9943, 0.2358, 0.9943, 0.2418, 0.9705, 0.227, 0.9705, 0.2329, 0.9943, 0.2046, 0.9943, 0.2105, 0.9705, 0.1957, 0.9705, 0.2017, 0.9943, 0.1733, 0.9943, 0.1793, 0.9705, 0.1645, 0.9704, 0.1704, 0.9943, 0.1421, 0.9943, 0.148, 0.9704, 0.1332, 0.9704, 0.1392, 0.9943, 0.1108, 0.9943, 0.1168, 0.9704, 0.102, 0.9704, 0.1079, 0.9943, 0.07956, 0.9943, 0.08554, 0.9704, 0.07726, 0.9375, 0.06526, 0.9375, 0.06302, 0.933, 0.06526, 0.9375, 0.07726, 0.9375, 0.06914, 0.9213, 0.0625, 0.9227, 0.0625, 0.932, 0.05835, 0.9237, 0.06083, 0.9287, 0.0625, 0.932, 0.0625, 0.9227, 0.4375, 0.908, 0.4375, 0.932, 0.466, 0.875, 0.454, 0.875, 0.454, 0.875, 0.466, 0.875, 0.4678, 0.8714, 0.4577, 0.8676, 0.4347, 0.9375, 0.4227, 0.9375, 0.4145, 0.9704, 0.4204, 0.9943, 0.4375, 0.932, 0.4375, 0.908, 0.4227, 0.9375, 0.4347, 0.9375, 0.3921, 0.9943, 0.398, 0.9704, 0.3832, 0.9704, 0.3892, 0.9943, 0.3608, 0.9943, 0.3668, 0.9704, 0.352, 0.9704, 0.3579, 0.9943, 0.3207, 0.9705, 0.3267, 0.9943, 0.3296, 0.9943, 0.3355, 0.9704, 0.2983, 0.9943, 0.3043, 0.9705, 0.2895, 0.9705, 0.2954, 0.9943, 0.2671, 0.9943, 0.273, 0.9705, 0.2582, 0.9705, 0.2642, 0.9943, 0.2358, 0.9943, 0.2418, 0.9705, 0.227, 0.9705, 0.2329, 0.9943, 0.2046, 0.9943, 0.2105, 0.9705, 0.1957, 0.9705, 0.2017, 0.9943, 0.1733, 0.9943, 0.1793, 0.9705, 0.1645, 0.9704, 0.1704, 0.9943, 0.1421, 0.9943, 0.148, 0.9704, 0.1332, 0.9704, 0.1392, 0.9943, 0.1108, 0.9943, 0.1168, 0.9704, 0.102, 0.9704, 0.1079, 0.9943, 0.07956, 0.9943, 0.08554, 0.9704, 0.07726, 0.9375, 0.06526, 0.9375, 0.07726, 0.9375, 0.06526, 0.9135, 0.0625, 0.908, 0.0625, 0.932, 0.06302, 0.933, 0.06526, 0.9375, 0.06083, 0.9287, 0.0625, 0.932, 0.0625, 0.908, 0.06154, 0.9061, 0.04599, 0.875, 0.03401, 0.875, 0.03172, 0.8704, 0.03401, 0.875, 0.04599, 0.875, 0.03374, 0.8505, 0.03125, 0.8455, 0.03125, 0.8695, 0.03, 0.867, 0.03125, 0.8695, 0.03125, 0.8455, 0.03053, 0.844, 0.01482, 0.8125, 0.002861, 0.8125, 0.0148, 0.75, 0.002858, 0.75, 0.002861, 0.8125, 0.01482, 0.8125, 0.002857, 0.7317, 0.002858, 0.75, 0.0148, 0.75, 0.0148, 0.7271, 0.4971, 0.5166, 0.4889, 0.5, 0.4852, 0.5, 0.4852, 0.5625, 0.4971, 0.5625, 0.4879, 0.4903, 0.4852, 0.4899, 0.4852, 0.5, 0.4889, 0.5, 0.4936, 0.4905, 0.4688, 0.8455, 0.4688, 0.8695, 0.4971, 0.8125, 0.4852, 0.8125, 0.4971, 0.75, 0.4852, 0.75, 0.4852, 0.8125, 0.4971, 0.8125, 0.4971, 0.6875, 0.4852, 0.6875, 0.4852, 0.75, 0.4971, 0.75, 0.4971, 0.625, 0.4852, 0.625, 0.4852, 0.6875, 0.4971, 0.6875, 0.4971, 0.5625, 0.4852, 0.5625, 0.4852, 0.625, 0.4971, 0.625, 0.4375, 0.908, 0.4375, 0.932, 0.466, 0.875, 0.454, 0.875, 0.4688, 0.8695, 0.4688, 0.8455, 0.454, 0.875, 0.466, 0.875, 0.4227, 0.9375, 0.4145, 0.9704, 0.4204, 0.9943, 0.4347, 0.9375, 0.4227, 0.9375, 0.4347, 0.9375, 0.4375, 0.932, 0.4375, 0.908, 0.3832, 0.9704, 0.3892, 0.9943, 0.3921, 0.9943, 0.398, 0.9704, 0.3608, 0.9943, 0.3668, 0.9704, 0.352, 0.9704, 0.3579, 0.9943, 0.3296, 0.9943, 0.3355, 0.9704, 0.3207, 0.9705, 0.3267, 0.9943, 0.2983, 0.9943, 0.3043, 0.9705, 0.2895, 0.9705, 0.2954, 0.9943, 0.2671, 0.9943, 0.273, 0.9705, 0.2582, 0.9705, 0.2642, 0.9943, 0.2358, 0.9943, 0.2418, 0.9705, 0.227, 0.9705, 0.2329, 0.9943, 0.2046, 0.9943, 0.2105, 0.9705, 0.1957, 0.9705, 0.2017, 0.9943, 0.1733, 0.9943, 0.1793, 0.9705, 0.1645, 0.9704, 0.1704, 0.9943, 0.1421, 0.9943, 0.148, 0.9704, 0.1332, 0.9704, 0.1392, 0.9943, 0.1108, 0.9943, 0.1168, 0.9704, 0.102, 0.9704, 0.1079, 0.9943, 0.08554, 0.9704, 0.07726, 0.9375, 0.06526, 0.9375, 0.07956, 0.9943, 0.06302, 0.933, 0.06526, 0.9375, 0.07726, 0.9375, 0.06526, 0.9135, 0.0625, 0.908, 0.0625, 0.932, 0.0625, 0.932, 0.0625, 0.908, 0.06154, 0.9061, 0.04599, 0.875, 0.03401, 0.875, 0.06083, 0.9287, 0.03172, 0.8704, 0.03401, 0.875, 0.04599, 0.875, 0.03374, 0.8505, 0.03125, 0.8455, 0.03125, 0.8695, 0.03125, 0.8695, 0.03125, 0.8455, 0.03053, 0.844, 0.01482, 0.8125, 0.002861, 0.8125, 0.03, 0.867, 0.002861, 0.8125, 0.01482, 0.8125, 0.0148, 0.75, 0.002858, 0.75, 0.0148, 0.75, 0.01478, 0.6875, 0.002854, 0.6875, 0.002858, 0.75, 0.002854, 0.6653, 0.002854, 0.6875, 0.01478, 0.6875, 0.01478, 0.6634, 0.06943, 0.9399, 0.07744, 0.9382, 0.07726, 0.9375, 0.07459, 0.9375, 0.07459, 0.9375, 0.07726, 0.9375, 0.07673, 0.9364])
me_010.update()
me_rock_004 = bpy.data.meshes.new('rock.004')
me_rock_004.from_pydata([(0.0, 0.0, 0.0), (5.0, -5.0, 0.0), (5.0, 5.0, 0.0), (-5.0, 5.0, 0.0), (-5.0, -5.0, 0.0), (0.0, -3.333, 0.0), (3.333, 0.0, 0.0), (0.0, 3.333, 0.0), (-3.333, 0.0, 0.0), (0.0, 0.0, 0.0)], [], [(0, 6, 1), (0, 2, 6), (0, 7, 2), (0, 3, 7), (0, 8, 3), (0, 4, 8), (0, 5, 4), (0, 1, 5), (1, 2, 9), (2, 3, 9), (3, 4, 9), (4, 1, 9), (1, 6, 2), (2, 7, 3), (3, 8, 4), (4, 5, 1)])
me_rock_004.polygons.foreach_set('use_smooth', [True] * 16)
_k = {(0, 6): 0.63338, (0, 7): 0.60959, (0, 8): 0.31432, (1, 2): 0.55753, (2, 3): 0.44905, (1, 6): 0.42554, (2, 7): 0.49029, (4, 5): 0.73018}
me_rock_004.attributes.new('crease_edge', 'FLOAT', 'EDGE').data.foreach_set('value', [_k.get((min(e.vertices), max(e.vertices)), 0.0) for e in me_rock_004.edges])
me_rock_004.update()

# ---- objects
ob_x = bpy.data.objects.new('立方体', me_x)
ob_003 = bpy.data.objects.new('立方体.003', me_003)
ob_006 = bpy.data.objects.new('立方体.006', me_006)
ob_007 = bpy.data.objects.new('立方体.007', me_007)
ob_008 = bpy.data.objects.new('立方体.008', me_008)
ob_009 = bpy.data.objects.new('立方体.009', me_009)
ob_010 = bpy.data.objects.new('立方体.010', me_010)
ob_rock_004 = bpy.data.objects.new('rock.004', me_rock_004)

# ---- transforms, parenting, visibility, modifiers, constraints
ob_x.location = (0.2683, 0.0, 0.0)
ob_x.rotation_euler = (0.0, 0.0, 1.571)
ob_003.location = (-69.28, -9.13e-08, 0.0)
ob_003.rotation_euler = (0.0, 0.0, 1.571)
ob_006.location = (13.48, 0.0, 20.99)
ob_006.rotation_euler = (0.0, 0.0, 1.571)
ob_007.location = (-69.8, 0.0, 21.02)
ob_007.rotation_euler = (0.0, 0.0, 1.571)
ob_008.location = (-48.92, 0.0, 21.02)
ob_008.rotation_euler = (0.0, 0.0, 1.571)
ob_009.location = (-28.03, 0.0, 21.02)
ob_009.rotation_euler = (0.0, 0.0, 1.571)
ob_010.location = (-7.16, 0.0, 21.02)
ob_010.rotation_euler = (0.0, 0.0, 1.571)
ob_rock_004.location = (-34.05, -6.588, 18.59)
ob_rock_004.rotation_euler = (0.0, -0.0, -0.06411)
ob_rock_004.scale = (9.0, 5.4, 27.0)
_m = ob_rock_004.modifiers.new('Subsurf', 'SUBSURF')
_m.levels = 3
_m.render_levels = 4
_m = ob_rock_004.modifiers.new('Subsurf.001', 'SUBSURF')
_m.levels = 3
_m.render_levels = 4
_m = ob_rock_004.modifiers.new('Displace', 'DISPLACE')
_m.mid_level = 0.0
_m.strength = 0.003846
_m = ob_rock_004.modifiers.new('Displace.001', 'DISPLACE')
_m.mid_level = 0.0
_m.strength = 0.6442
_m = ob_rock_004.modifiers.new('Displace.002', 'DISPLACE')
_m.strength = 0.0638
_m = ob_rock_004.modifiers.new('Displace.003', 'DISPLACE')
_m.strength = 0.04176
_m = ob_rock_004.modifiers.new('Auto Smooth', 'NODES')
_m.node_group = ng_auto_smooth
_gi = [s.identifier for s in ng_auto_smooth.interface.items_tree if s.item_type == 'SOCKET' and s.in_out == 'INPUT']
_m[_gi[1]] = 0.5236  # Angle

# ---- collection membership
col_collection.objects.link(ob_x)
col_collection.objects.link(ob_003)
col_collection.objects.link(ob_006)
col_collection.objects.link(ob_007)
col_collection.objects.link(ob_008)
col_collection.objects.link(ob_009)
col_collection.objects.link(ob_010)
col_collection.objects.link(ob_rock_004)

# ---- scene / render settings (as saved in the file)
scene.frame_start = 1; scene.frame_end = 250; scene.frame_set(1)
scene.render.engine = 'BLENDER_EEVEE_NEXT'
scene.cycles.sampling_pattern = 'TABULATED_SOBOL'
scene.view_settings.view_transform = 'Filmic'
bpy.context.view_layer.update()

# ---- added for rendering (the .blend has no active camera and no usable light): camera, sun
cam_auto = bpy.data.cameras.new('AutoCamera')
cam_auto.lens = 50.0
cam_auto.sensor_width = 36.0
cam_auto.clip_end = 2028.94
ob_auto_camera = bpy.data.objects.new('AutoCamera', cam_auto)
scene.collection.objects.link(ob_auto_camera)
ob_auto_camera.location = (87.4504, -143.886, 102.997)
ob_auto_camera.rotation_euler = (1.09748, -7.21219e-08, 0.694738)
scene.camera = ob_auto_camera
light_auto_sun = bpy.data.lights.new('AutoSun', 'SUN')
light_auto_sun.energy = 3.0
light_auto_sun.angle = 0.0523599
ob_auto_sun = bpy.data.objects.new('AutoSun', light_auto_sun)
scene.collection.objects.link(ob_auto_sun)
ob_auto_sun.rotation_euler = (0.872665, 0.174533, 0.523599)
bpy.context.view_layer.update()
